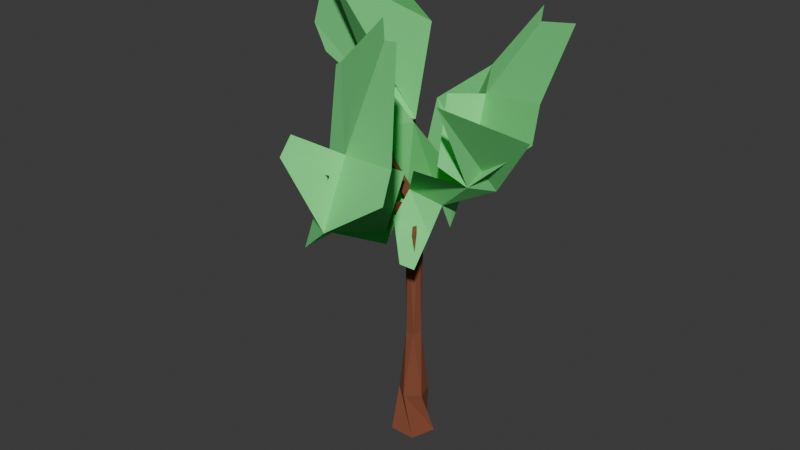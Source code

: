 # Source: tree1.blend  (saved by Blender 4.5.88; exported with 4.5.12 LTS)
import bpy
from mathutils import Matrix  # noqa: F401  (used for matrix-valued properties, if any)

bpy.ops.wm.read_factory_settings(use_empty=True)
scene = bpy.context.scene
scene.name = 'Scene'

# ---- collections
col_collection = bpy.data.collections.new('Collection'); scene.collection.children.link(col_collection)

# ---- materials (node trees are filled in below, after node groups)
mat_material_002 = bpy.data.materials.new('Material.002')
mat_material_001 = bpy.data.materials.new('Material.001')

# ---- material node trees
mat_material_002.use_nodes = True; mat_material_002.node_tree.nodes.clear()
_N = mat_material_002.node_tree.nodes; _L = mat_material_002.node_tree.links
n0 = _N.new('ShaderNodeBsdfPrincipled'); n0.name = 'Principled BSDF'; n0.location = (-200, 100)
n0.inputs[0].default_value = (0.2259, 0.06549, 0.0299, 1.0)
n0.inputs[2].default_value = 1.0
n1 = _N.new('ShaderNodeOutputMaterial'); n1.name = 'Material Output'; n1.location = (200, 100)
_L.new(n0.outputs[0], n1.inputs[0])
n1.is_active_output = True
mat_material_001.use_nodes = True; mat_material_001.node_tree.nodes.clear()
_N = mat_material_001.node_tree.nodes; _L = mat_material_001.node_tree.links
n0 = _N.new('ShaderNodeBsdfPrincipled'); n0.name = 'Principled BSDF'; n0.location = (-200, 100)
n0.inputs[0].default_value = (0.1738, 0.8001, 0.2373, 1.0)
n0.inputs[2].default_value = 1.0
n1 = _N.new('ShaderNodeOutputMaterial'); n1.name = 'Material Output'; n1.location = (200, 100)
_L.new(n0.outputs[0], n1.inputs[0])
n1.is_active_output = True

# ---- world
world_world = bpy.data.worlds.new('World'); scene.world = world_world
world_world.use_nodes = True; world_world.node_tree.nodes.clear()
_N = world_world.node_tree.nodes; _L = world_world.node_tree.links
n0 = _N.new('ShaderNodeOutputWorld'); n0.name = 'World Output'; n0.location = (200, 100)
n1 = _N.new('ShaderNodeBackground'); n1.name = 'Background'; n1.location = (-200, 100)
n1.inputs[0].default_value = (0.05088, 0.05088, 0.05088, 1.0)
_L.new(n1.outputs[0], n0.inputs[0])
n0.is_active_output = True
world_world.color = (0.05088, 0.05088, 0.05088)
world_world.sun_shadow_jitter_overblur = 0.0

# ---- meshes
me_cylinder = bpy.data.meshes.new('Cylinder')
me_cylinder.from_pydata([(0.0, 1.0, -1.0), (0.4211, 0.5464, 1.0), (0.9511, 0.309, -1.0), (0.6498, -0.2317, 1.0), (0.5878, -0.809, -1.0), (-0.01957, -0.6896, 1.0), (-0.5878, -0.809, -1.0), (-0.6619, -0.1945, 1.0), (-0.9511, 0.309, -1.0), (-0.3895, 0.5694, 1.0), (0.3267, 0.1032, 4.098), (0.1991, -0.2788, 4.098), (-0.2037, -0.2755, 4.098), (-0.325, 0.1085, 4.098), (0.002815, 0.3426, 4.098), (0.3431, -0.1177, 9.848), (-0.02972, -0.3776, 9.857), (-0.3868, -0.13, 9.826), (-0.2061, 0.3959, 9.892), (0.2481, 0.3009, 9.841), (0.2854, -0.1191, 10.25), (0.03326, -0.2723, 10.19), (-0.2837, -0.08408, 10.16), (-0.181, 0.2128, 10.27), (0.1775, 0.191, 10.28), (-1.099, -3.391, 11.74), (-1.431, -3.171, 11.8), (-0.9633, -3.285, 12.1), (-1.295, -3.066, 12.16), (1.181, -6.478, 14.18), (2.638, -0.1545, 11.98), (2.566, 0.2418, 11.98), (2.511, -0.1754, 12.36), (2.44, 0.221, 12.36), (4.68, -1.969, 14.82), (-2.273, 2.522, 8.502), (-2.098, 2.932, 8.677), (-2.255, 2.474, 8.897), (-2.132, 2.786, 9.046), (-3.632, 4.414, 12.55), (1.454, -1.811, 9.282), (0.9398, 3.31, 12.69), (1.354, 3.15, 12.55), (0.9169, 2.971, 12.9), (1.251, 2.87, 12.82), (2.861, 3.416, 16.44), (-0.5573, -0.8446, 12.31), (-0.8039, -0.9958, 12.22), (-1.122, -0.8098, 12.19), (-1.029, -0.5208, 12.33), (-0.6712, -0.5386, 12.35), (-1.27, -0.5263, 15.21)], [], [(0, 1, 3, 2), (2, 3, 5, 4), (4, 5, 7, 6), (5, 3, 11, 12), (6, 7, 9, 8), (8, 9, 1, 0), (0, 2, 4, 6, 8), (10, 14, 19, 15), (1, 9, 14, 10), (3, 1, 10, 11), (7, 5, 12, 13), (9, 7, 13, 14), (20, 15, 30, 32), (13, 12, 17, 18), (11, 10, 15, 16), (14, 13, 18, 19), (12, 11, 16, 17), (22, 21, 47, 48), (18, 17, 35, 36), (15, 20, 40), (18, 23, 43, 41), (21, 22, 28, 27), (28, 26, 29), (17, 16, 25, 26), (16, 21, 27, 25), (22, 17, 26, 28), (26, 25, 29), (25, 27, 29), (27, 28, 29), (31, 33, 34), (24, 20, 32, 33), (15, 19, 31, 30), (19, 24, 33, 31), (30, 31, 34), (32, 30, 34), (33, 32, 34), (35, 37, 39), (23, 18, 36, 38), (22, 23, 38, 37), (17, 22, 37, 35), (36, 35, 39), (38, 36, 39), (37, 38, 39), (20, 21, 40), (21, 16, 40), (16, 15, 40), (43, 44, 45), (19, 18, 41, 42), (24, 19, 42, 44), (23, 24, 44, 43), (44, 42, 45), (42, 41, 45), (41, 43, 45), (50, 49, 51), (20, 24, 50, 46), (23, 22, 48, 49), (21, 20, 46, 47), (24, 23, 49, 50), (48, 47, 51), (46, 50, 51), (49, 48, 51), (47, 46, 51)])
_uv = me_cylinder.uv_layers.new(name='UVMap')
_uv.uv.foreach_set('vector', [1.0, 0.5, 1.0, 1.0, 0.8, 1.0, 0.8, 0.5, 0.8, 0.5, 0.8, 1.0, 0.6, 1.0, 0.6, 0.5, 0.6, 0.5, 0.6, 1.0, 0.4, 1.0, 0.4, 0.5, 0.6, 1.0, 0.8, 1.0, 0.8, 1.0, 0.6, 1.0, 0.4, 0.5, 0.4, 1.0, 0.2, 1.0, 0.2, 0.5, 0.2, 0.5, 0.2, 1.0, 2.98e-08, 1.0, 2.98e-08, 0.5, 0.75, 0.49, 0.9783, 0.3242, 0.8911, 0.05584, 0.6089, 0.05584, 0.5217, 0.3242, 2.98e-08, 1.0, 0.2, 1.0, 0.2, 1.0, 2.98e-08, 1.0, 2.98e-08, 1.0, 0.2, 1.0, 0.2, 1.0, 2.98e-08, 1.0, 0.8, 1.0, 1.0, 1.0, 1.0, 1.0, 0.8, 1.0, 0.4, 1.0, 0.6, 1.0, 0.6, 1.0, 0.4, 1.0, 0.2, 1.0, 0.4, 1.0, 0.4, 1.0, 0.2, 1.0, 1.0, 1.0, 1.0, 1.0, 1.0, 1.0, 1.0, 1.0, 0.4, 1.0, 0.6, 1.0, 0.6, 1.0, 0.4, 1.0, 0.8, 1.0, 1.0, 1.0, 1.0, 1.0, 0.8, 1.0, 0.2, 1.0, 0.4, 1.0, 0.4, 1.0, 0.2, 1.0, 0.6, 1.0, 0.8, 1.0, 0.8, 1.0, 0.6, 1.0, 0.3911, 0.05584, 0.4783, 0.3242, 0.4783, 0.3242, 0.3911, 0.05584, 0.4, 1.0, 0.6, 1.0, 0.6, 1.0, 0.4, 1.0, 1.0, 1.0, 1.0, 1.0, 1.0, 1.0, 0.4, 1.0, 0.4, 1.0, 0.4, 1.0, 0.4, 1.0, 0.4783, 0.3242, 0.3911, 0.05584, 0.3911, 0.05584, 0.4783, 0.3242, 0.6, 1.0, 0.6, 1.0, 0.6, 1.0, 0.6, 1.0, 0.8, 1.0, 0.8, 1.0, 0.6, 1.0, 0.8, 1.0, 0.8, 1.0, 0.8, 1.0, 0.8, 1.0, 0.6, 1.0, 0.6, 1.0, 0.6, 1.0, 0.6, 1.0, 0.6, 1.0, 0.8, 1.0, 0.6, 1.0, 0.8, 1.0, 0.8, 1.0, 0.8, 1.0, 0.4783, 0.3242, 0.3911, 0.05584, 0.4783, 0.3242, 0.2, 1.0, 0.2, 1.0, 0.2, 1.0, 0.02175, 0.3242, 0.25, 0.49, 0.25, 0.49, 0.02175, 0.3242, 2.98e-08, 1.0, 0.2, 1.0, 0.2, 1.0, 2.98e-08, 1.0, 0.2, 1.0, 0.2, 1.0, 0.2, 1.0, 0.2, 1.0, 2.98e-08, 1.0, 0.2, 1.0, 2.98e-08, 1.0, 1.0, 1.0, 1.0, 1.0, 1.0, 1.0, 0.02175, 0.3242, 0.25, 0.49, 0.02175, 0.3242, 0.6, 1.0, 0.6, 1.0, 0.6, 1.0, 0.4, 1.0, 0.4, 1.0, 0.4, 1.0, 0.4, 1.0, 0.3911, 0.05584, 0.1089, 0.05584, 0.1089, 0.05584, 0.3911, 0.05584, 0.6, 1.0, 0.6, 1.0, 0.6, 1.0, 0.6, 1.0, 0.4, 1.0, 0.6, 1.0, 0.4, 1.0, 0.4, 1.0, 0.4, 1.0, 0.4, 1.0, 0.3911, 0.05584, 0.1089, 0.05584, 0.3911, 0.05584, 0.25, 0.49, 0.4783, 0.3242, 0.25, 0.49, 0.8, 1.0, 0.8, 1.0, 0.8, 1.0, 0.8, 1.0, 1.0, 1.0, 0.8, 1.0, 0.1089, 0.05584, 0.02175, 0.3242, 0.1089, 0.05584, 0.2, 1.0, 0.4, 1.0, 0.4, 1.0, 0.2, 1.0, 0.2, 1.0, 0.2, 1.0, 0.2, 1.0, 0.2, 1.0, 0.1089, 0.05584, 0.02175, 0.3242, 0.02175, 0.3242, 0.1089, 0.05584, 0.2, 1.0, 0.2, 1.0, 0.2, 1.0, 0.2, 1.0, 0.4, 1.0, 0.2, 1.0, 0.4, 1.0, 0.4, 1.0, 0.4, 1.0, 0.02175, 0.3242, 0.1089, 0.05584, 0.02175, 0.3242, 0.25, 0.49, 0.02175, 0.3242, 0.02175, 0.3242, 0.25, 0.49, 0.1089, 0.05584, 0.3911, 0.05584, 0.3911, 0.05584, 0.1089, 0.05584, 0.4783, 0.3242, 0.25, 0.49, 0.25, 0.49, 0.4783, 0.3242, 0.02175, 0.3242, 0.1089, 0.05584, 0.1089, 0.05584, 0.02175, 0.3242, 0.3911, 0.05584, 0.4783, 0.3242, 0.3911, 0.05584, 0.25, 0.49, 0.02175, 0.3242, 0.25, 0.49, 0.1089, 0.05584, 0.3911, 0.05584, 0.1089, 0.05584, 0.4783, 0.3242, 0.25, 0.49, 0.4783, 0.3242])
me_cylinder.materials.append(mat_material_002)
me_cylinder.update()
me_plane = bpy.data.meshes.new('Plane')
me_plane.from_pydata([(1.383, 0.6964, 2.109), (3.343, 0.3767, 1.009), (-0.005778, 1.647, 0.9396), (0.4314, 0.2026, -0.4927), (-0.538, 1.689, 2.912), (0.1479, 1.443, 3.187), (2.15, 0.01731, 2.764), (3.98, -0.3052, 2.599), (2.596, 0.1526, 5.024), (3.938, 0.01493, 3.872), (5.496, -0.09742, 7.165), (6.175, -1.418, 6.497), (6.351, 1.481, 5.302), (6.952, -0.08609, 4.725), (4.258, 0.5422, 2.784), (4.827, -1.126, 2.573), (6.986, -3.554, 3.507), (5.204, -2.773, 1.906), (7.809, -2.794, 3.334), (5.001, -1.326, 2.122), (5.433, -4.888, 4.234), (3.691, -2.995, 2.263), (3.874, -2.966, 5.212), (3.161, -2.457, 2.063), (1.755, -3.588, 4.51), (1.179, -2.86, 3.263), (3.317, -2.16, 4.972), (0.311, -0.8838, 4.71), (2.732, -4.944, 4.064), (1.244, -5.023, 0.2695), (2.697, -6.631, 4.362), (3.249, -8.606, 1.742), (4.11, -7.204, 5.292), (5.06, -9.442, 3.278), (2.993, -8.826, 6.316), (3.129, -9.547, 5.706), (4.869, -3.143, 0.5859), (3.493, -3.746, 1.158), (5.187, -4.512, -0.2964), (4.649, -4.762, -0.1181), (4.045, -3.716, 3.364), (3.022, -3.702, 0.295), (2.668, -1.497, 1.859), (3.329, -4.009, 0.0173), (3.771, -1.776, 1.481), (3.546, -2.394, 0.5108), (5.375, -2.443, 0.8496), (4.056, 0.7517, 1.988), (2.65, -0.1549, 0.523), (4.291, -0.634, 0.998), (2.305, -0.5573, 0.7401), (0.796, -0.9783, -0.4199), (1.859, -1.181, 1.842), (0.6323, -2.26, 0.7787), (3.645, -1.519, 1.27), (2.939, -2.775, -0.0434), (3.145, 1.311, 3.986), (6.274, 1.48, 5.784), (5.32, -2.746, 6.685), (6.157, -4.356, 4.436), (1.942, -4.056, 5.37), (2.404, -1.868, 6.239), (4.878, -6.398, 5.013), (3.549, -5.763, 3.824), (7.049, -5.607, 7.387), (10.31, -4.533, 6.517), (7.046, -8.065, 5.846), (7.551, -9.123, 4.974), (2.287, -3.535, 7.271), (1.555, -3.748, 7.001), (9.794, -3.24, 7.474), (10.12, -4.1, 6.271), (7.228, 0.7056, 9.716), (7.628, -0.07209, 9.322), (9.76, -1.146, 9.898), (1.357, -4.641, 7.468), (1.413, -4.101, 7.333), (1.844, -4.864, 7.748), (5.737, -6.861, 9.866), (6.445, -7.07, 9.995), (5.196, -6.298, 10.46), (2.251, 3.094, 2.879), (2.872, 2.375, 3.448), (3.997, 2.264, 2.972), (3.21, 1.896, 3.745), (-0.7616, -2.762, 10.54), (-2.265, -0.9698, 10.77), (3.937, -1.988, 9.061), (2.346, -2.89, 11.14), (-3.525, -0.7372, 7.306), (-2.836, -0.8003, 6.14)], [], [(0, 1, 3, 2), (0, 2, 4, 5), (1, 0, 6, 7), (7, 6, 8, 9), (9, 8, 10, 11), (11, 10, 12, 13), (13, 12, 14, 15), (9, 11, 16, 17), (17, 16, 18, 19), (16, 17, 21, 20), (17, 16, 22, 23), (23, 22, 24, 25), (25, 24, 26, 27), (24, 25, 29, 28), (28, 29, 31, 30), (30, 31, 33, 32), (32, 33, 35, 34), (21, 17, 36, 37), (37, 36, 38, 39), (29, 28, 40, 41), (29, 25, 42, 43), (36, 17, 44, 45), (9, 17, 46, 47), (6, 7, 49, 48), (3, 1, 50, 51), (51, 50, 52, 53), (53, 52, 54, 55), (10, 8, 56, 57), (16, 11, 58, 59), (26, 24, 60, 61), (30, 32, 62, 63), (18, 16, 64, 65), (33, 32, 66, 67), (24, 22, 68, 69), (11, 16, 71, 70), (11, 70, 74, 73), (10, 11, 73, 72), (32, 30, 75, 77), (28, 30, 75, 76), (32, 77, 80, 78), (66, 32, 78, 79), (6, 0, 82, 84), (0, 1, 83, 82), (2, 0, 82, 81), (27, 26, 85, 86), (85, 26, 87, 88), (27, 86, 89, 90)])
_uv = me_plane.uv_layers.new(name='UVMap')
_uv.uv.foreach_set('vector', [0.0, 0.0, 1.0, 0.0, 1.0, 1.0, 0.0, 1.0, 0.0, 0.0, 0.0, 1.0, 0.0, 1.0, 0.0, 0.0, 1.0, 0.0, 0.0, 0.0, 0.0, 0.0, 1.0, 0.0, 1.0, 0.0, 0.0, 0.0, 0.0, 0.0, 1.0, 0.0, 1.0, 0.0, 0.0, 0.0, 0.0, 0.0, 1.0, 0.0, 1.0, 0.0, 0.0, 0.0, 0.0, 0.0, 1.0, 0.0, 1.0, 0.0, 0.0, 0.0, 0.0, 0.0, 1.0, 0.0, 1.0, 0.0, 1.0, 0.0, 1.0, 0.0, 1.0, 0.0, 1.0, 0.0, 1.0, 0.0, 1.0, 0.0, 1.0, 0.0, 1.0, 0.0, 1.0, 0.0, 1.0, 0.0, 1.0, 0.0, 1.0, 0.0, 1.0, 0.0, 1.0, 0.0, 1.0, 0.0, 1.0, 0.0, 1.0, 0.0, 1.0, 0.0, 1.0, 0.0, 1.0, 0.0, 1.0, 0.0, 1.0, 0.0, 1.0, 0.0, 1.0, 0.0, 1.0, 0.0, 1.0, 0.0, 1.0, 0.0, 1.0, 0.0, 1.0, 0.0, 1.0, 0.0, 1.0, 0.0, 1.0, 0.0, 1.0, 0.0, 1.0, 0.0, 1.0, 0.0, 1.0, 0.0, 1.0, 0.0, 1.0, 0.0, 1.0, 0.0, 1.0, 0.0, 1.0, 0.0, 1.0, 0.0, 1.0, 0.0, 1.0, 0.0, 1.0, 0.0, 1.0, 0.0, 1.0, 0.0, 1.0, 0.0, 1.0, 0.0, 1.0, 0.0, 1.0, 0.0, 1.0, 0.0, 1.0, 0.0, 1.0, 0.0, 1.0, 0.0, 1.0, 0.0, 1.0, 0.0, 1.0, 0.0, 1.0, 0.0, 1.0, 0.0, 1.0, 0.0, 1.0, 0.0, 1.0, 0.0, 0.0, 0.0, 1.0, 0.0, 1.0, 0.0, 0.0, 0.0, 1.0, 1.0, 1.0, 0.0, 1.0, 0.0, 1.0, 1.0, 1.0, 1.0, 1.0, 0.0, 1.0, 0.0, 1.0, 1.0, 1.0, 1.0, 1.0, 0.0, 1.0, 0.0, 1.0, 1.0, 0.0, 0.0, 0.0, 0.0, 0.0, 0.0, 0.0, 0.0, 1.0, 0.0, 1.0, 0.0, 1.0, 0.0, 1.0, 0.0, 1.0, 0.0, 1.0, 0.0, 1.0, 0.0, 1.0, 0.0, 1.0, 0.0, 1.0, 0.0, 1.0, 0.0, 1.0, 0.0, 1.0, 0.0, 1.0, 0.0, 1.0, 0.0, 1.0, 0.0, 1.0, 0.0, 1.0, 0.0, 1.0, 0.0, 1.0, 0.0, 1.0, 0.0, 1.0, 0.0, 1.0, 0.0, 1.0, 0.0, 1.0, 0.0, 1.0, 0.0, 1.0, 0.0, 1.0, 0.0, 1.0, 0.0, 1.0, 0.0, 1.0, 0.0, 1.0, 0.0, 0.0, 0.0, 1.0, 0.0, 1.0, 0.0, 0.0, 0.0, 1.0, 0.0, 1.0, 0.0, 1.0, 0.0, 1.0, 0.0, 1.0, 0.0, 1.0, 0.0, 1.0, 0.0, 1.0, 0.0, 1.0, 0.0, 1.0, 0.0, 1.0, 0.0, 1.0, 0.0, 1.0, 0.0, 1.0, 0.0, 1.0, 0.0, 1.0, 0.0, 0.0, 0.0, 0.0, 0.0, 0.0, 0.0, 0.0, 0.0, 0.0, 0.0, 1.0, 0.0, 1.0, 0.0, 0.0, 0.0, 0.0, 1.0, 0.0, 0.0, 0.0, 0.0, 0.0, 1.0, 1.0, 0.0, 1.0, 0.0, 1.0, 0.0, 1.0, 0.0, 1.0, 0.0, 1.0, 0.0, 1.0, 0.0, 1.0, 0.0, 1.0, 0.0, 1.0, 0.0, 1.0, 0.0, 1.0, 0.0])
me_plane.materials.append(mat_material_001)
me_plane.update()

# ---- objects
ob_trunk = bpy.data.objects.new('Trunk', me_cylinder)
ob_leaves = bpy.data.objects.new('Leaves', me_plane)

# ---- transforms, parenting, visibility, modifiers, constraints
ob_trunk.location = (0.0, 0.0, 0.0)
ob_leaves.location = (-3.547, 2.461, 8.897)

# ---- collection membership
col_collection.objects.link(ob_trunk)
col_collection.objects.link(ob_leaves)

# ---- scene / render settings (as saved in the file)
scene.frame_start = 1; scene.frame_end = 250; scene.frame_set(1)
scene.render.engine = 'BLENDER_EEVEE_NEXT'
bpy.context.view_layer.update()

# ---- added for rendering (the .blend has no active camera and no usable light): camera, sun
cam_auto = bpy.data.cameras.new('AutoCamera')
cam_auto.lens = 50.0
cam_auto.sensor_width = 36.0
cam_auto.clip_end = 1000.0
ob_auto_camera = bpy.data.objects.new('AutoCamera', cam_auto)
scene.collection.objects.link(ob_auto_camera)
ob_auto_camera.location = (25.9083, -32.0439, 30.3708)
ob_auto_camera.rotation_euler = (1.09748, -7.21219e-08, 0.694738)
scene.camera = ob_auto_camera
light_auto_sun = bpy.data.lights.new('AutoSun', 'SUN')
light_auto_sun.energy = 3.0
light_auto_sun.angle = 0.0523599
ob_auto_sun = bpy.data.objects.new('AutoSun', light_auto_sun)
scene.collection.objects.link(ob_auto_sun)
ob_auto_sun.rotation_euler = (0.872665, 0.174533, 0.523599)
bpy.context.view_layer.update()
